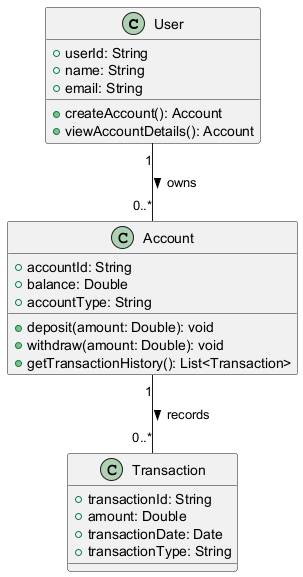

The diagram above was rendered by PlantUML. Its source (embedded in the PNG):
@startuml
class User {
    +userId: String
    +name: String
    +email: String
    +createAccount(): Account
    +viewAccountDetails(): Account
}

class Account {
    +accountId: String
    +balance: Double
    +accountType: String
    +deposit(amount: Double): void
    +withdraw(amount: Double): void
    +getTransactionHistory(): List<Transaction>
}

class Transaction {
    +transactionId: String
    +amount: Double
    +transactionDate: Date
    +transactionType: String
}

User "1" -- "0..*" Account : owns >
Account "1" -- "0..*" Transaction : records >
@enduml